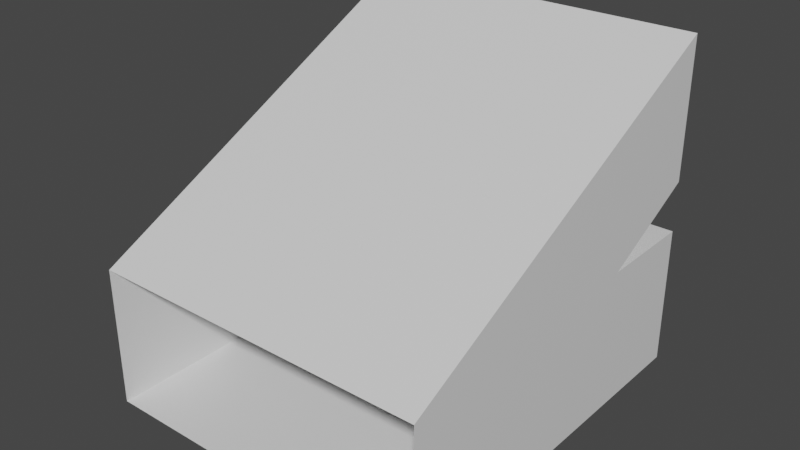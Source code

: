 # Source: StraightDown.blend  (saved by Blender 3.0.42; exported with 4.5.12 LTS)
import bpy
from mathutils import Matrix  # noqa: F401  (used for matrix-valued properties, if any)

bpy.ops.wm.read_factory_settings(use_empty=True)
scene = bpy.context.scene
scene.name = 'Scene'

# ---- collections
col_collection = bpy.data.collections.new('Collection'); scene.collection.children.link(col_collection)

# ---- materials (node trees are filled in below, after node groups)
mat_material = bpy.data.materials.new('Material')
mat_material.alpha_threshold = 0.0
mat_material.use_transparent_shadow = False
mat_material.line_color = (0.0, 0.0, 0.0, 1.0)
mat_material_001 = bpy.data.materials.new('Material.001')
mat_material_001.alpha_threshold = 0.0
mat_material_001.use_transparent_shadow = False
mat_material_001.line_color = (0.0, 0.0, 0.0, 1.0)

# ---- material node trees
mat_material.use_nodes = True; mat_material.node_tree.nodes.clear()
_N = mat_material.node_tree.nodes; _L = mat_material.node_tree.links
n0 = _N.new('ShaderNodeOutputMaterial'); n0.name = 'Material Output'; n0.location = (300, 300)
n1 = _N.new('ShaderNodeBsdfPrincipled'); n1.name = 'Principled BSDF'; n1.location = (10, 300)
n1.distribution = 'GGX'
n1.subsurface_method = 'RANDOM_WALK_SKIN'
n1.inputs[2].default_value = 0.4
n1.inputs[3].default_value = 1.45
n1.inputs[27].default_value = (0.0, 0.0, 0.0, 1.0)
n1.inputs[28].default_value = 1.0
_L.new(n1.outputs[0], n0.inputs[0])
n0.is_active_output = True
mat_material_001.use_nodes = True; mat_material_001.node_tree.nodes.clear()
_N = mat_material_001.node_tree.nodes; _L = mat_material_001.node_tree.links
n0 = _N.new('ShaderNodeOutputMaterial'); n0.name = 'Material Output'; n0.location = (300, 300)
n1 = _N.new('ShaderNodeBsdfPrincipled'); n1.name = 'Principled BSDF'; n1.location = (10, 300)
n1.distribution = 'GGX'
n1.subsurface_method = 'RANDOM_WALK_SKIN'
n1.inputs[2].default_value = 0.4
n1.inputs[3].default_value = 1.45
n1.inputs[27].default_value = (0.0, 0.0, 0.0, 1.0)
n1.inputs[28].default_value = 1.0
_L.new(n1.outputs[0], n0.inputs[0])
n0.is_active_output = True

# ---- world
world_world = bpy.data.worlds.new('World'); scene.world = world_world
world_world.use_nodes = True; world_world.node_tree.nodes.clear()
_N = world_world.node_tree.nodes; _L = world_world.node_tree.links
n0 = _N.new('ShaderNodeOutputWorld'); n0.name = 'World Output'; n0.location = (300, 300)
n1 = _N.new('ShaderNodeBackground'); n1.name = 'Background'; n1.location = (10, 300)
n1.inputs[0].default_value = (0.05088, 0.05088, 0.05088, 1.0)
_L.new(n1.outputs[0], n0.inputs[0])
n0.is_active_output = True
world_world.color = (0.05088, 0.05088, 0.05088)
world_world.use_sun_shadow = False
world_world.sun_shadow_jitter_overblur = 0.0

# ---- meshes
me_cube = bpy.data.meshes.new('Cube')
me_cube.from_pydata([(27.0, 30.0, 5.0), (27.0, 30.0, 27.0), (27.0, -30.0, 5.0), (27.0, -30.0, 27.0), (-27.0, 30.0, 5.0), (-27.0, 30.0, 27.0), (-27.0, -30.0, 5.0), (27.0, 14.17, 27.02), (-27.0, 14.01, 27.0), (27.0, 30.0, 57.0), (27.0, 30.0, 35.0), (-27.0, 30.0, 57.0), (-27.0, 30.0, 35.0), (-27.0, -30.0, 27.0), (-27.0, -30.0, 5.0)], [], [(0, 4, 6, 2), (1, 0, 2, 7), (5, 1, 7, 8), (5, 8, 6, 4), (9, 11, 13, 3), (14, 13, 11, 12, 8), (12, 10, 7, 8), (10, 9, 3, 2, 7)])
me_cube.polygons.foreach_set('material_index', [0, 0, 0, 0, 1, 1, 1, 1])
_uv = me_cube.uv_layers.new(name='UVMap')
_uv.uv.foreach_set('vector', [0.625, 0.5, 0.875, 0.5, 0.875, 0.75, 0.625, 0.75, 0.375, 0.5, 0.625, 0.5, 0.375, 0.75, 0.375, 0.5653, 0.125, 0.5, 0.375, 0.5, 0.375, 0.5653, 0.125, 0.5649, 0.125, 0.5, 0.125, 0.5649, 0.875, 0.75, 0.875, 0.5, 0.625, 0.5, 0.875, 0.5, 0.875, 0.75, 0.625, 0.75, 0.375, 0.0, 0.625, 0.0, 0.625, 0.25, 0.375, 0.25, 0.375, 0.1876, 0.125, 0.5, 0.375, 0.5, 0.375, 0.5646, 0.125, 0.5624, 0.375, 0.5, 0.625, 0.5, 0.625, 0.75, 0.375, 0.75, 0.375, 0.5646])
me_cube.materials.append(mat_material)
me_cube.materials.append(mat_material_001)
me_cube.use_remesh_preserve_volume = False
me_cube.use_remesh_preserve_attributes = False
me_cube.use_mirror_vertex_groups = False
me_cube.update()

# ---- objects
ob_cube = bpy.data.objects.new('Cube', me_cube)

# ---- transforms, parenting, visibility, modifiers, constraints
ob_cube.location = (0.0, 0.0, 0.0)
ob_cube.lock_rotations_4d = False
ob_cube.empty_display_type = 'ARROWS'
ob_cube.lineart.crease_threshold = 0.0

# ---- collection membership
col_collection.objects.link(ob_cube)

# ---- scene / render settings (as saved in the file)
scene.frame_start = 1; scene.frame_end = 250; scene.frame_set(1)
scene.render.engine = 'BLENDER_EEVEE_NEXT'
scene.cycles.sampling_pattern = 'TABULATED_SOBOL'
scene.cycles.use_light_tree = False
scene.view_settings.view_transform = 'Filmic'
bpy.context.view_layer.update()

# ---- added for rendering (the .blend has no active camera and no usable light): camera, sun
cam_auto = bpy.data.cameras.new('AutoCamera')
cam_auto.lens = 50.0
cam_auto.sensor_width = 36.0
cam_auto.clip_end = 1559.15
ob_auto_camera = bpy.data.objects.new('AutoCamera', cam_auto)
scene.collection.objects.link(ob_auto_camera)
ob_auto_camera.location = (88.8408, -106.609, 102.073)
ob_auto_camera.rotation_euler = (1.09748, -7.21219e-08, 0.694738)
scene.camera = ob_auto_camera
light_auto_sun = bpy.data.lights.new('AutoSun', 'SUN')
light_auto_sun.energy = 3.0
light_auto_sun.angle = 0.0523599
ob_auto_sun = bpy.data.objects.new('AutoSun', light_auto_sun)
scene.collection.objects.link(ob_auto_sun)
ob_auto_sun.rotation_euler = (0.872665, 0.174533, 0.523599)
bpy.context.view_layer.update()
